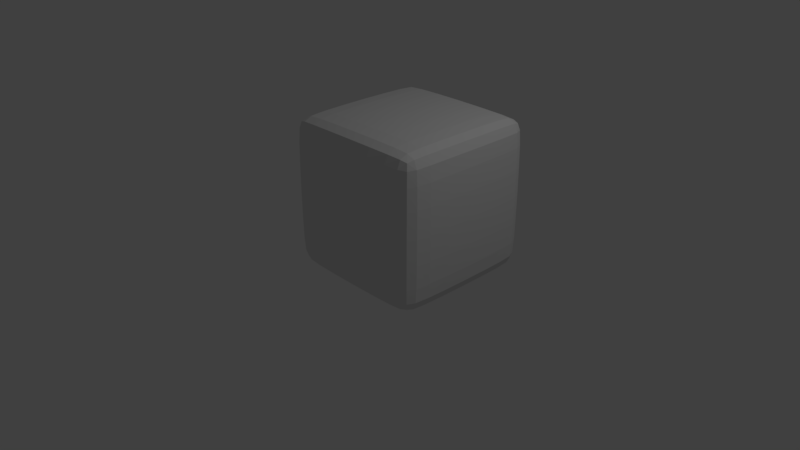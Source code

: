 # Source: cubelow.blend  (saved by Blender 2.78.0; exported with 4.5.12 LTS)
import bpy
from mathutils import Matrix  # noqa: F401  (used for matrix-valued properties, if any)

bpy.ops.wm.read_factory_settings(use_empty=True)
scene = bpy.context.scene
scene.name = 'Scene'

# ---- collections
col_collection_1 = bpy.data.collections.new('Collection 1'); scene.collection.children.link(col_collection_1)

# ---- world
world_world = bpy.data.worlds.new('World'); scene.world = world_world
world_world.color = (0.05088, 0.05088, 0.05088)
world_world.use_sun_shadow = False
world_world.sun_shadow_jitter_overblur = 0.0
world_world.cycles.sampling_method = 'MANUAL'

# ---- cameras
cam_camera = bpy.data.cameras.new('Camera')
cam_camera.clip_end = 100.0
cam_camera.lens = 35.0
cam_camera.sensor_width = 32.0
cam_camera.sensor_height = 18.0
cam_camera.ortho_scale = 7.314
cam_camera.dof.focus_distance = 0.0
cam_camera.dof.aperture_fstop = 128.0

# ---- lights
light_lamp = bpy.data.lights.new('Lamp', 'POINT')
light_lamp.transmission_factor = 0.0
light_lamp.cutoff_distance = 30.0
light_lamp.energy = 100.0
light_lamp.shadow_buffer_clip_start = 1.001
light_lamp.shadow_soft_size = 0.1
light_lamp.shadow_maximum_resolution = 0.006
light_lamp.use_absolute_resolution = True

# ---- meshes
me_cube_006 = bpy.data.meshes.new('Cube.006')
me_cube_006.from_pydata([(-0.9033, -0.9033, -1.23), (-0.9033, -1.0, -1.133), (-1.0, -0.9033, -1.133), (-0.9033, -1.0, 0.6732), (-0.9033, -0.9033, 0.77), (-1.0, -0.9033, 0.6732), (-0.9033, 0.9033, -1.23), (-1.0, 0.9033, -1.133), (-0.9033, 1.0, -1.133), (-0.9033, 0.9033, 0.77), (-0.9033, 1.0, 0.6732), (-1.0, 0.9033, 0.6732), (0.9033, -0.9033, -1.23), (1.0, -0.9033, -1.133), (0.9033, -1.0, -1.133), (0.9033, -0.9033, 0.77), (0.9033, -1.0, 0.6732), (1.0, -0.9033, 0.6732), (0.9033, 0.9033, -1.23), (0.9033, 1.0, -1.133), (1.0, 0.9033, -1.133), (0.9033, 0.9033, 0.77), (1.0, 0.9033, 0.6732), (0.9033, 1.0, 0.6732)], [], [(14, 16, 3, 1), (20, 22, 17, 13), (21, 9, 4, 15), (2, 5, 11, 7), (8, 10, 23, 19), (0, 1, 2), (3, 4, 5), (6, 7, 8), (9, 10, 11), (12, 13, 14), (15, 16, 17), (18, 19, 20), (21, 22, 23), (6, 0, 2, 7), (1, 3, 5, 2), (4, 9, 11, 5), (10, 8, 7, 11), (18, 6, 8, 19), (9, 21, 23, 10), (22, 20, 19, 23), (12, 18, 20, 13), (21, 15, 17, 22), (16, 14, 13, 17), (0, 12, 14, 1), (15, 4, 3, 16), (6, 18, 12, 0)])
me_cube_006.use_remesh_preserve_volume = False
me_cube_006.use_remesh_preserve_attributes = False
me_cube_006.use_mirror_vertex_groups = False
me_cube_006.update()

# ---- objects
ob_lamp = bpy.data.objects.new('Lamp', light_lamp)
ob_camera = bpy.data.objects.new('Camera', cam_camera)
ob_cube_001 = bpy.data.objects.new('Cube.001', me_cube_006)

# ---- transforms, parenting, visibility, modifiers, constraints
ob_lamp.location = (4.076, 1.005, 5.904)
ob_lamp.rotation_euler = (0.6503, 0.05522, 1.866)
ob_lamp.lock_rotations_4d = False
ob_lamp.empty_display_type = 'ARROWS'
ob_lamp.color = (0.0, 0.0, 0.0, 0.0)
ob_lamp.lineart.crease_threshold = 0.0
ob_camera.location = (7.481, -6.508, 5.344)
ob_camera.rotation_euler = (1.109, 0.0, 0.8149)
ob_camera.lock_rotations_4d = False
ob_camera.empty_display_type = 'ARROWS'
ob_camera.color = (0.0, 0.0, 0.0, 0.0)
ob_camera.display_type = 'WIRE'
ob_camera.lineart.crease_threshold = 0.0
ob_cube_001.location = (0.6136, 0.1155, 1.269)
ob_cube_001.lineart.crease_threshold = 0.0
_m = ob_cube_001.modifiers.new('Subsurf', 'SUBSURF')
_m.uv_smooth = 'PRESERVE_CORNERS'
_m.quality = 2
_m.levels = 0
_m.show_only_control_edges = False

# ---- collection membership
col_collection_1.objects.link(ob_lamp)
col_collection_1.objects.link(ob_camera)
col_collection_1.objects.link(ob_cube_001)

# ---- scene / render settings (as saved in the file)
scene.camera = ob_camera
scene.frame_start = 1; scene.frame_end = 250; scene.frame_set(1)
scene.render.engine = 'BLENDER_EEVEE_NEXT'
scene.render.resolution_percentage = 50
scene.render.dither_intensity = 0.0
scene.cycles.use_denoising = False
scene.cycles.samples = 128
scene.cycles.sampling_pattern = 'TABULATED_SOBOL'
scene.cycles.light_sampling_threshold = 0.0
scene.cycles.use_adaptive_sampling = False
scene.cycles.use_light_tree = False
scene.cycles.blur_glossy = 0.0
scene.cycles.sample_clamp_indirect = 0.0
scene.view_settings.view_transform = 'Standard'
bpy.context.view_layer.update()
